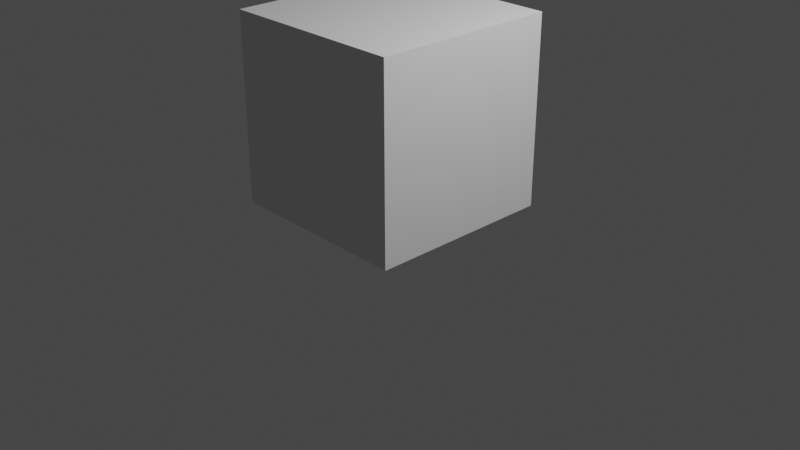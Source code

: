 # Source: CAMERA.blend  (saved by Blender 3.6.11; exported with 4.5.12 LTS)
import bpy
from mathutils import Matrix  # noqa: F401  (used for matrix-valued properties, if any)

bpy.ops.wm.read_factory_settings(use_empty=True)
scene = bpy.context.scene
scene.name = 'Scene'

# ---- collections
col_collection = bpy.data.collections.new('Collection'); scene.collection.children.link(col_collection)

# ---- world
world_world = bpy.data.worlds.new('World'); scene.world = world_world
world_world.use_nodes = True; world_world.node_tree.nodes.clear()
_N = world_world.node_tree.nodes; _L = world_world.node_tree.links
n0 = _N.new('ShaderNodeOutputWorld'); n0.name = 'World Output'; n0.location = (300, 300)
n1 = _N.new('ShaderNodeBackground'); n1.name = 'Background'; n1.location = (10, 300)
n1.inputs[0].default_value = (0.05088, 0.05088, 0.05088, 1.0)
_L.new(n1.outputs[0], n0.inputs[0])
n0.is_active_output = True
world_world.color = (0.05088, 0.05088, 0.05088)
world_world.use_sun_shadow = False
world_world.sun_shadow_jitter_overblur = 0.0

# ---- cameras
cam_camera = bpy.data.cameras.new('Camera')
cam_camera.clip_end = 100.0
cam_camera.ortho_scale = 7.314

# ---- lights
light_light = bpy.data.lights.new('Light', 'POINT')
light_light.transmission_factor = 0.0
light_light.energy = 1000.0
light_light.shadow_soft_size = 0.1
light_light.shadow_maximum_resolution = 0.006
light_light.use_absolute_resolution = True

# ---- meshes
me_cube_001 = bpy.data.meshes.new('Cube.001')
me_cube_001.from_pydata([(-1.0, -1.0, -1.0), (-1.0, -1.0, 1.0), (-1.0, 1.0, -1.0), (-1.0, 1.0, 1.0), (1.0, -1.0, -1.0), (1.0, -1.0, 1.0), (1.0, 1.0, -1.0), (1.0, 1.0, 1.0)], [], [(0, 1, 3, 2), (2, 3, 7, 6), (6, 7, 5, 4), (4, 5, 1, 0), (2, 6, 4, 0), (7, 3, 1, 5)])
_uv = me_cube_001.uv_layers.new(name='UVMap')
_uv.uv.foreach_set('vector', [0.375, 0.0, 0.625, 0.0, 0.625, 0.25, 0.375, 0.25, 0.375, 0.25, 0.625, 0.25, 0.625, 0.5, 0.375, 0.5, 0.375, 0.5, 0.625, 0.5, 0.625, 0.75, 0.375, 0.75, 0.375, 0.75, 0.625, 0.75, 0.625, 1.0, 0.375, 1.0, 0.125, 0.5, 0.375, 0.5, 0.375, 0.75, 0.125, 0.75, 0.625, 0.5, 0.875, 0.5, 0.875, 0.75, 0.625, 0.75])
me_cube_001.update()

# ---- objects
ob_light = bpy.data.objects.new('Light', light_light)
ob_camera = bpy.data.objects.new('Camera', cam_camera)
ob_empty = bpy.data.objects.new('Empty', None)
ob_empty_001 = bpy.data.objects.new('Empty.001', None)
ob_empty_002 = bpy.data.objects.new('Empty.002', None)
ob_empty_003 = bpy.data.objects.new('Empty.003', None)
ob_cube = bpy.data.objects.new('Cube', me_cube_001)

# ---- transforms, parenting, visibility, modifiers, constraints
ob_light.location = (4.076, 1.005, 5.904)
ob_light.rotation_euler = (0.6503, 0.05522, 1.866)
ob_light.lock_rotations_4d = False
ob_light.empty_display_type = 'ARROWS'
ob_light.color = (0.0, 0.0, 0.0, 0.0)
ob_light.lineart.crease_threshold = 0.0
ob_camera.location = (7.359, -6.926, 4.958)
ob_camera.rotation_euler = (1.109, 0.0, 0.8149)
ob_camera.lock_rotations_4d = False
ob_camera.empty_display_type = 'ARROWS'
ob_camera.color = (0.0, 0.0, 0.0, 0.0)
ob_camera.display_type = 'WIRE'
ob_camera.lineart.crease_threshold = 0.0
ob_empty.location = (-0.245, 0.0, 1.486)
ob_empty.rotation_euler = (1.571, -0.0, -0.0)
ob_empty.empty_display_type = 'IMAGE'
ob_empty.empty_display_size = 5.0
ob_empty.empty_image_depth = 'BACK'
ob_empty.use_empty_image_alpha = True
ob_empty.empty_image_side = 'FRONT'
ob_empty.color = (1.0, 1.0, 1.0, 0.5)
ob_empty_001.location = (-0.2209, -5.116e-09, 1.66)
ob_empty_001.rotation_euler = (1.571, 0.0, 3.142)
ob_empty_001.empty_display_type = 'IMAGE'
ob_empty_001.empty_display_size = 5.0
ob_empty_001.empty_image_depth = 'BACK'
ob_empty_001.use_empty_image_alpha = True
ob_empty_001.empty_image_side = 'FRONT'
ob_empty_001.color = (1.0, 1.0, 1.0, 0.5)
ob_empty_002.location = (1.438e-16, 0.7434, 2.452)
ob_empty_002.rotation_euler = (1.571, -0.0, 1.571)
ob_empty_002.empty_display_type = 'IMAGE'
ob_empty_002.empty_display_size = 5.0
ob_empty_002.empty_image_depth = 'BACK'
ob_empty_002.use_empty_image_alpha = True
ob_empty_002.empty_image_side = 'FRONT'
ob_empty_003.location = (-5.351e-16, 0.8753, 2.41)
ob_empty_003.rotation_euler = (1.571, -0.0, -1.571)
ob_empty_003.empty_display_type = 'IMAGE'
ob_empty_003.empty_display_size = 5.0
ob_empty_003.use_empty_image_alpha = True
ob_empty_003.color = (1.0, 1.0, 1.0, 0.5)
ob_cube.location = (-0.1199, -1.514e-07, 1.127)

# ---- collection membership
col_collection.objects.link(ob_light)
col_collection.objects.link(ob_camera)
col_collection.objects.link(ob_empty)
col_collection.objects.link(ob_empty_001)
col_collection.objects.link(ob_empty_002)
col_collection.objects.link(ob_empty_003)
col_collection.objects.link(ob_cube)

# ---- scene / render settings (as saved in the file)
scene.camera = ob_camera
scene.frame_start = 1; scene.frame_end = 250; scene.frame_set(1)
scene.render.engine = 'BLENDER_EEVEE_NEXT'
scene.cycles.sampling_pattern = 'TABULATED_SOBOL'
scene.view_settings.view_transform = 'Filmic'
bpy.context.view_layer.update()
